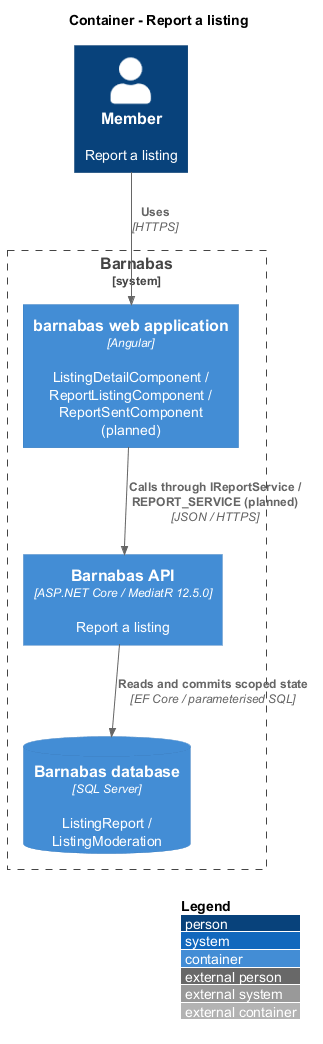

The diagram above was rendered by PlantUML. Its source (embedded in the PNG):
@startuml
!include <C4/C4_Container>
LAYOUT_WITH_LEGEND()
title Container - Report a listing
Person(actor, "Member", "Report a listing")
System_Boundary(barnabas, "Barnabas") {
  Container(web, "barnabas web application", "Angular", "ListingDetailComponent / ReportListingComponent / ReportSentComponent (planned)")
  Container(api, "Barnabas API", "ASP.NET Core / MediatR 12.5.0", "Report a listing")
  ContainerDb(db, "Barnabas database", "SQL Server", "ListingReport / ListingModeration")
}
Rel(actor, web, "Uses", "HTTPS")
Rel(web, api, "Calls through IReportService / REPORT_SERVICE (planned)", "JSON / HTTPS")
Rel(api, db, "Reads and commits scoped state", "EF Core / parameterised SQL")
@enduml